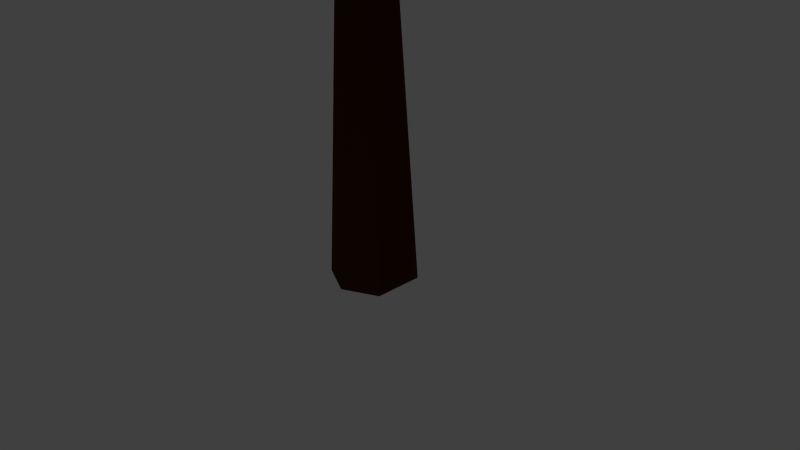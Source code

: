 # Source: Tree01Orange.blend  (saved by Blender 2.77.0; exported with 4.5.12 LTS)
import bpy
from mathutils import Matrix  # noqa: F401  (used for matrix-valued properties, if any)

bpy.ops.wm.read_factory_settings(use_empty=True)
scene = bpy.context.scene
scene.name = 'Scene'

# ---- collections
col_collection_1 = bpy.data.collections.new('Collection 1'); scene.collection.children.link(col_collection_1)

# ---- materials (node trees are filled in below, after node groups)
mat_tronc = bpy.data.materials.new('Tronc')
mat_tronc.alpha_threshold = 0.0
mat_tronc.use_transparent_shadow = False
mat_tronc.diffuse_color = (0.07036, 0.02122, 0.004777, 1.0)
mat_tronc.roughness = 0.5
mat_feuilles = bpy.data.materials.new('Feuilles')
mat_feuilles.alpha_threshold = 0.0
mat_feuilles.use_transparent_shadow = False
mat_feuilles.diffuse_color = (0.9387, 0.147, 0.008568, 1.0)
mat_feuilles.roughness = 0.5

# ---- material node trees

# ---- world
world_world = bpy.data.worlds.new('World'); scene.world = world_world
world_world.color = (0.05088, 0.05088, 0.05088)
world_world.use_sun_shadow = False
world_world.sun_shadow_jitter_overblur = 0.0
world_world.cycles.sampling_method = 'NONE'
world_world.cycles.sample_map_resolution = 256

# ---- cameras
cam_camera = bpy.data.cameras.new('Camera')
cam_camera.clip_end = 100.0
cam_camera.lens = 35.0
cam_camera.sensor_width = 32.0
cam_camera.sensor_height = 18.0
cam_camera.ortho_scale = 7.314
cam_camera.dof.focus_distance = 0.0
cam_camera.dof.aperture_fstop = 128.0

# ---- lights
light_lamp = bpy.data.lights.new('Lamp', 'POINT')
light_lamp.transmission_factor = 0.0
light_lamp.cutoff_distance = 30.0
light_lamp.energy = 100.0
light_lamp.shadow_buffer_clip_start = 1.001
light_lamp.shadow_soft_size = 0.1
light_lamp.shadow_maximum_resolution = 0.006
light_lamp.use_absolute_resolution = True
light_lamp.cycles.use_multiple_importance_sampling = False

# ---- meshes
me_cylinder = bpy.data.meshes.new('Cylinder')
me_cylinder.from_pydata([(8.365, 3.84, 0.1485), (8.293, -4.625, 1.401), (4.461, 5.05, 1.096), (9.504, 5.746, 1.029), (12.39, 0.08602, 1.232), (7.335, 1.702, 1.918), (8.211, -1.495, 0.02418), (7.317, -4.922, 0.6409), (11.5, -1.672, 0.5242), (3.151, -0.3612, 0.3415), (2.957, -1.942, 1.343), (2.198, 0.3487, 0.8839), (-6.196, 2.74, -0.03453), (-6.241, -3.412, 0.5432), (-8.628, 2.721, 0.569), (-5.486, 3.198, 0.5432), (-3.686, -0.4092, 0.5432), (-6.838, 0.02818, 0.9958), (-6.292, -0.4092, -0.2268), (-6.849, -2.987, 0.07372), (-4.24, -0.9152, 0.07372), (-9.444, 0.02818, -0.008868), (-9.565, -1.732, 0.5666), (-10.04, 0.02818, 0.3369), (0.5011, 1.53, -2.056), (0.5011, 0.3616, 0.1629), (1.662, 0.9079, -2.056), (0.8224, 0.1761, 0.1629), (1.662, -0.9268, -2.056), (0.8224, -0.195, 0.1629), (0.5011, -1.549, -2.056), (0.5011, -0.3805, 0.1629), (-0.6597, -0.9268, -2.056), (0.1798, -0.195, 0.1629), (-0.6597, 0.9079, -2.056), (0.1798, 0.1761, 0.1629), (0.5011, 1.05, -0.02819), (1.419, 0.5203, -0.02819), (1.419, -0.5392, -0.02819), (0.5011, -1.069, -0.02819), (-0.4164, -0.5392, -0.02819), (-0.4164, 0.5203, -0.02819), (1.22, 0.5584, -0.273), (1.22, -0.5773, -0.273), (0.5011, -0.9625, -0.273), (-0.2174, -0.5773, -0.273), (-0.2174, 0.5584, -0.273), (0.5011, 0.9436, -0.273), (4.774, 0.3819, -0.03089), (5.023, -0.6407, -0.02526), (5.66, 0.6586, -0.1893), (5.927, -0.4376, -0.1833), (7.644, 0.8911, 0.517), (7.697, 0.6715, 0.5182), (7.834, 0.9505, 0.483), (7.891, 0.7151, 0.4843), (-2.861, -0.4598, -0.03374), (-3.07, 0.4035, -0.06762), (-2.133, -0.4534, -0.1843), (-2.357, 0.4719, -0.2206), (-3.298, -0.774, -0.1433), (-3.391, 0.1316, -0.1514), (-3.044, -0.8293, -0.3479), (-3.143, 0.1413, -0.3566), (-4.313, -1.025, -0.2273), (-4.13, -0.1358, -0.2279), (-4.897, -0.9164, -0.4008), (-4.7, 0.03716, -0.4015), (-6.263, -0.2292, -0.02052), (-6.198, 0.0849, -0.02075), (-6.469, -0.1907, -0.08181), (-6.399, 0.146, -0.08206)], [], [(6, 9, 0), (0, 9, 2), (8, 4, 1), (7, 1, 10), (0, 2, 3), (0, 3, 4), (1, 4, 5), (10, 1, 5), (2, 10, 5), (3, 2, 5), (4, 3, 5), (11, 10, 2), (2, 9, 11), (11, 9, 10), (9, 7, 10), (7, 8, 1), (8, 0, 4), (6, 7, 9), (8, 6, 0), (6, 8, 7), (18, 21, 12), (12, 21, 14), (20, 16, 13), (19, 13, 22), (12, 14, 15), (12, 15, 16), (13, 16, 17), (22, 13, 17), (14, 22, 17), (15, 14, 17), (16, 15, 17), (23, 22, 14), (14, 21, 23), (23, 21, 22), (21, 19, 22), (19, 20, 13), (20, 12, 16), (18, 19, 21), (20, 18, 12), (18, 20, 19), (36, 25, 27, 37), (37, 27, 29, 38), (38, 29, 31, 39), (39, 31, 33, 40), (27, 25, 35, 33, 31, 29), (41, 35, 25, 36), (40, 33, 35, 41), (24, 26, 28, 30, 32, 34), (46, 45, 58, 59), (46, 41, 36, 47), (44, 39, 40, 45), (43, 38, 39, 44), (42, 37, 48, 50), (47, 36, 37, 42), (24, 47, 42, 26), (26, 42, 43, 28), (28, 43, 44, 30), (30, 44, 45, 32), (34, 46, 47, 24), (32, 45, 46, 34), (50, 48, 52, 54), (37, 38, 49, 48), (43, 42, 50, 51), (38, 43, 51, 49), (54, 52, 53, 55), (49, 51, 55, 53), (48, 49, 53, 52), (51, 50, 54, 55), (59, 58, 62, 63), (40, 41, 57, 56), (45, 40, 56, 58), (41, 46, 59, 57), (61, 63, 67, 65), (58, 56, 60, 62), (57, 59, 63, 61), (56, 57, 61, 60), (65, 67, 71, 69), (60, 61, 65, 64), (63, 62, 66, 67), (62, 60, 64, 66), (70, 68, 69, 71), (64, 65, 69, 68), (67, 66, 70, 71), (66, 64, 68, 70)])
me_cylinder.polygons.foreach_set('material_index', [1, 1, 1, 1, 1, 1, 1, 1, 1, 1, 1, 1, 1, 1, 1, 1, 1, 1, 1, 1, 1, 1, 1, 1, 1, 1, 1, 1, 1, 1, 1, 1, 1, 1, 1, 1, 1, 1, 1, 1, 0, 0, 0, 0, 0, 0, 0, 0, 0, 0, 0, 0, 0, 0, 0, 0, 0, 0, 0, 0, 0, 0, 0, 0, 0, 0, 0, 0, 0, 0, 0, 0, 0, 0, 0, 0, 0, 0, 0, 0, 0, 0, 0, 0])
me_cylinder.materials.append(mat_tronc)
me_cylinder.materials.append(mat_feuilles)
me_cylinder.use_remesh_preserve_volume = False
me_cylinder.use_remesh_preserve_attributes = False
me_cylinder.use_mirror_vertex_groups = False
me_cylinder.update()

# ---- objects
ob_cylinder = bpy.data.objects.new('Cylinder', me_cylinder)
ob_lamp = bpy.data.objects.new('Lamp', light_lamp)
ob_camera = bpy.data.objects.new('Camera', cam_camera)

# ---- transforms, parenting, visibility, modifiers, constraints
ob_cylinder.location = (-0.2013, 0.003444, 4.231)
ob_cylinder.scale = (0.4018, 0.3644, 2.2)
ob_cylinder.lineart.crease_threshold = 0.0
ob_lamp.location = (4.076, 1.005, 5.904)
ob_lamp.rotation_euler = (0.6503, 0.05522, 1.866)
ob_lamp.lock_rotations_4d = False
ob_lamp.empty_display_type = 'ARROWS'
ob_lamp.color = (0.0, 0.0, 0.0, 0.0)
ob_lamp.lineart.crease_threshold = 0.0
ob_camera.location = (7.481, -6.508, 5.344)
ob_camera.rotation_euler = (1.109, 0.01082, 0.8149)
ob_camera.lock_rotations_4d = False
ob_camera.empty_display_type = 'ARROWS'
ob_camera.color = (0.0, 0.0, 0.0, 0.0)
ob_camera.display_type = 'WIRE'
ob_camera.lineart.crease_threshold = 0.0

# ---- collection membership
col_collection_1.objects.link(ob_cylinder)
col_collection_1.objects.link(ob_lamp)
col_collection_1.objects.link(ob_camera)

# ---- scene / render settings (as saved in the file)
scene.camera = ob_camera
scene.frame_start = 1; scene.frame_end = 250; scene.frame_set(1)
scene.render.engine = 'BLENDER_EEVEE_NEXT'
scene.render.resolution_percentage = 50
scene.render.dither_intensity = 0.0
scene.cycles.use_denoising = False
scene.cycles.samples = 10
scene.cycles.sampling_pattern = 'TABULATED_SOBOL'
scene.cycles.light_sampling_threshold = 0.0
scene.cycles.use_adaptive_sampling = False
scene.cycles.use_light_tree = False
scene.cycles.blur_glossy = 0.0
scene.cycles.pixel_filter_type = 'GAUSSIAN'
scene.cycles.sample_clamp_indirect = 0.0
scene.view_settings.view_transform = 'Standard'
bpy.context.view_layer.update()
